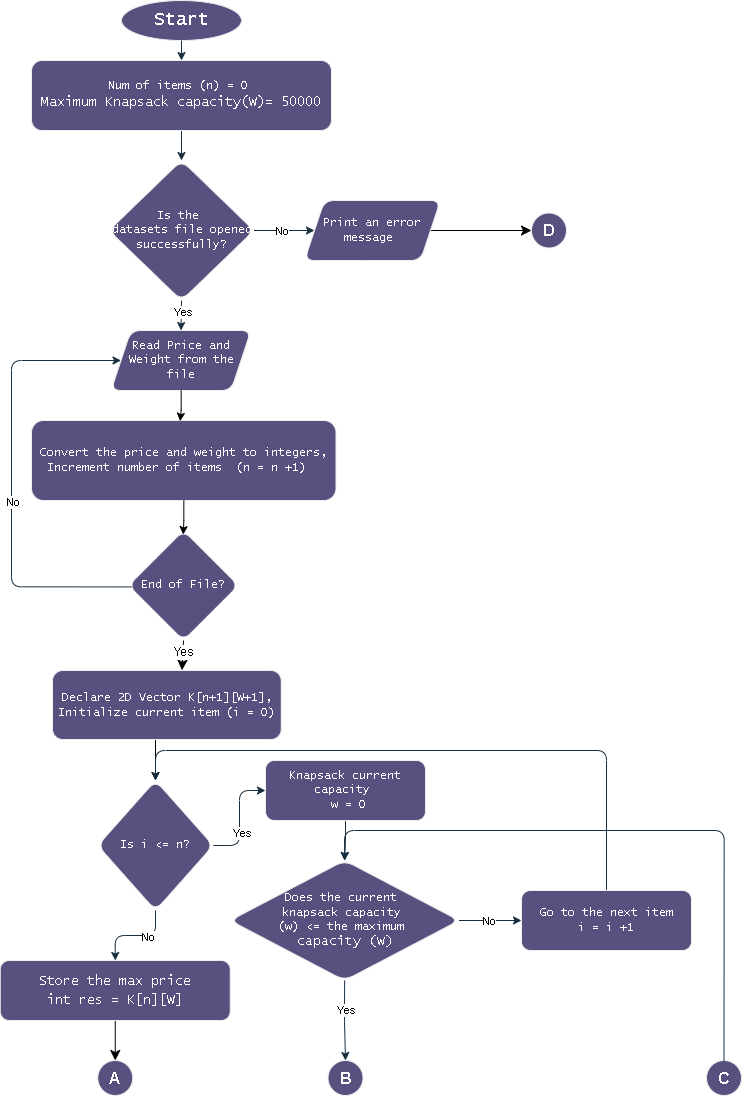

The diagram above was exported from draw.io. Its source (the exported page's mxGraphModel, read from the mxfile embedded in the PNG):
<mxGraphModel dx="2647" dy="1373" grid="1" gridSize="10" guides="1" tooltips="1" connect="1" arrows="1" fold="1" page="1" pageScale="1" pageWidth="827" pageHeight="1169" math="0" shadow="0">
  <root>
    <mxCell id="WIyWlLk6GJQsqaUBKTNV-0" />
    <mxCell id="WIyWlLk6GJQsqaUBKTNV-1" parent="WIyWlLk6GJQsqaUBKTNV-0" />
    <mxCell id="rXf2tOvo_729eBIrK1Wt-0" value="&lt;font style=&quot;font-size: 18px;&quot;&gt;Start&lt;/font&gt;" style="ellipse;whiteSpace=wrap;html=1;fontFamily=Lucida Console;labelBackgroundColor=none;fillColor=#56517E;strokeColor=#EEEEEE;fontColor=#FFFFFF;rounded=1;" parent="WIyWlLk6GJQsqaUBKTNV-1" vertex="1">
      <mxGeometry x="160" y="50" width="120" height="40" as="geometry" />
    </mxCell>
    <mxCell id="rXf2tOvo_729eBIrK1Wt-3" value="" style="endArrow=classic;html=1;rounded=1;entryX=0.5;entryY=0;entryDx=0;entryDy=0;fontFamily=Lucida Console;labelBackgroundColor=none;strokeColor=#182E3E;fontColor=default;" parent="WIyWlLk6GJQsqaUBKTNV-1" target="rXf2tOvo_729eBIrK1Wt-14" edge="1">
      <mxGeometry width="50" height="50" relative="1" as="geometry">
        <mxPoint x="220" y="90" as="sourcePoint" />
        <mxPoint x="220" y="130" as="targetPoint" />
      </mxGeometry>
    </mxCell>
    <mxCell id="rXf2tOvo_729eBIrK1Wt-4" value="Read Price and Weight from the file" style="shape=parallelogram;perimeter=parallelogramPerimeter;whiteSpace=wrap;html=1;fixedSize=1;fontFamily=Lucida Console;labelBackgroundColor=none;fillColor=#56517E;strokeColor=#EEEEEE;fontColor=#FFFFFF;rounded=1;" parent="WIyWlLk6GJQsqaUBKTNV-1" vertex="1">
      <mxGeometry x="149.5" y="380" width="140" height="60" as="geometry" />
    </mxCell>
    <mxCell id="q2mSmP1rY8knm33h1HeX-0" style="edgeStyle=orthogonalEdgeStyle;rounded=1;orthogonalLoop=1;jettySize=auto;html=1;entryX=0.5;entryY=0;entryDx=0;entryDy=0;curved=0;" parent="WIyWlLk6GJQsqaUBKTNV-1" source="rXf2tOvo_729eBIrK1Wt-5" target="rXf2tOvo_729eBIrK1Wt-41" edge="1">
      <mxGeometry relative="1" as="geometry">
        <Array as="points">
          <mxPoint x="210" y="750" />
          <mxPoint x="199" y="750" />
        </Array>
      </mxGeometry>
    </mxCell>
    <mxCell id="rXf2tOvo_729eBIrK1Wt-5" value="Declare 2D Vector&lt;span style=&quot;background-color: initial;&quot;&gt;&amp;nbsp;K[n+1][W+1],&lt;br&gt;&lt;/span&gt;Initialize current item (i = 0)&lt;span style=&quot;background-color: initial;&quot;&gt;&lt;br&gt;&lt;/span&gt;" style="rounded=1;whiteSpace=wrap;html=1;fontFamily=Lucida Console;labelBackgroundColor=none;fillColor=#56517E;strokeColor=#EEEEEE;fontColor=#FFFFFF;" parent="WIyWlLk6GJQsqaUBKTNV-1" vertex="1">
      <mxGeometry x="91" y="720" width="228.75" height="69" as="geometry" />
    </mxCell>
    <mxCell id="rXf2tOvo_729eBIrK1Wt-23" style="edgeStyle=orthogonalEdgeStyle;rounded=1;orthogonalLoop=1;jettySize=auto;html=1;entryX=0;entryY=0.5;entryDx=0;entryDy=0;fontFamily=Lucida Console;labelBackgroundColor=none;strokeColor=#182E3E;fontColor=default;" parent="WIyWlLk6GJQsqaUBKTNV-1" source="rXf2tOvo_729eBIrK1Wt-13" target="rXf2tOvo_729eBIrK1Wt-16" edge="1">
      <mxGeometry relative="1" as="geometry" />
    </mxCell>
    <mxCell id="rXf2tOvo_729eBIrK1Wt-24" value="No" style="edgeLabel;html=1;align=center;verticalAlign=middle;resizable=0;points=[];labelBackgroundColor=default;fontColor=default;rounded=1;" parent="rXf2tOvo_729eBIrK1Wt-23" connectable="0" vertex="1">
      <mxGeometry x="-0.3034" y="-4" relative="1" as="geometry">
        <mxPoint x="7" y="-5" as="offset" />
      </mxGeometry>
    </mxCell>
    <mxCell id="9OEpUSDKvXyZiGH-LMGh-3" style="edgeStyle=orthogonalEdgeStyle;rounded=1;orthogonalLoop=1;jettySize=auto;html=1;exitX=0.5;exitY=1;exitDx=0;exitDy=0;entryX=0.5;entryY=0;entryDx=0;entryDy=0;labelBackgroundColor=none;strokeColor=#182E3E;fontColor=default;" parent="WIyWlLk6GJQsqaUBKTNV-1" source="rXf2tOvo_729eBIrK1Wt-13" target="rXf2tOvo_729eBIrK1Wt-4" edge="1">
      <mxGeometry relative="1" as="geometry" />
    </mxCell>
    <mxCell id="9OEpUSDKvXyZiGH-LMGh-4" value="Yes" style="edgeLabel;html=1;align=center;verticalAlign=middle;resizable=0;points=[];labelBackgroundColor=default;fontColor=default;rounded=1;" parent="9OEpUSDKvXyZiGH-LMGh-3" connectable="0" vertex="1">
      <mxGeometry x="-0.342" relative="1" as="geometry">
        <mxPoint as="offset" />
      </mxGeometry>
    </mxCell>
    <mxCell id="rXf2tOvo_729eBIrK1Wt-13" value="Is&amp;nbsp;&lt;span style=&quot;background-color: initial;&quot;&gt;the&amp;nbsp;&lt;/span&gt;&lt;div&gt;&lt;span style=&quot;background-color: initial;&quot;&gt;datasets file opened successfully?&lt;/span&gt;&lt;/div&gt;" style="rhombus;whiteSpace=wrap;html=1;fontFamily=Lucida Console;labelBackgroundColor=none;fillColor=#56517E;strokeColor=#EEEEEE;fontColor=#FFFFFF;rounded=1;" parent="WIyWlLk6GJQsqaUBKTNV-1" vertex="1">
      <mxGeometry x="147.5" y="210" width="145" height="140" as="geometry" />
    </mxCell>
    <mxCell id="rXf2tOvo_729eBIrK1Wt-26" style="edgeStyle=orthogonalEdgeStyle;rounded=1;orthogonalLoop=1;jettySize=auto;html=1;entryX=0.5;entryY=0;entryDx=0;entryDy=0;fontFamily=Lucida Console;labelBackgroundColor=none;strokeColor=#182E3E;fontColor=default;" parent="WIyWlLk6GJQsqaUBKTNV-1" source="rXf2tOvo_729eBIrK1Wt-14" target="rXf2tOvo_729eBIrK1Wt-13" edge="1">
      <mxGeometry relative="1" as="geometry" />
    </mxCell>
    <mxCell id="rXf2tOvo_729eBIrK1Wt-14" value="Num of items (n) = 0&amp;nbsp;&lt;div&gt;&lt;div style=&quot;font-size: 14px; line-height: 19px; white-space: pre;&quot;&gt;Maximum Knapsack capacity(W)= 50000&lt;/div&gt;&lt;/div&gt;" style="rounded=1;whiteSpace=wrap;html=1;fontFamily=Lucida Console;labelBackgroundColor=none;fillColor=#56517E;strokeColor=#EEEEEE;fontColor=#FFFFFF;" parent="WIyWlLk6GJQsqaUBKTNV-1" vertex="1">
      <mxGeometry x="70" y="110" width="300" height="70" as="geometry" />
    </mxCell>
    <mxCell id="1HsU0e15MaYMgfGuCVgA-29" style="edgeStyle=none;curved=1;rounded=0;orthogonalLoop=1;jettySize=auto;html=1;exitX=1;exitY=0.5;exitDx=0;exitDy=0;entryX=0;entryY=0.5;entryDx=0;entryDy=0;fontSize=12;startSize=8;endSize=8;" parent="WIyWlLk6GJQsqaUBKTNV-1" source="rXf2tOvo_729eBIrK1Wt-16" target="1HsU0e15MaYMgfGuCVgA-8" edge="1">
      <mxGeometry relative="1" as="geometry" />
    </mxCell>
    <mxCell id="rXf2tOvo_729eBIrK1Wt-16" value="Print an error message&amp;nbsp;" style="shape=parallelogram;perimeter=parallelogramPerimeter;whiteSpace=wrap;html=1;fixedSize=1;fontFamily=Lucida Console;labelBackgroundColor=none;fillColor=#56517E;strokeColor=#EEEEEE;fontColor=#FFFFFF;rounded=1;" parent="WIyWlLk6GJQsqaUBKTNV-1" vertex="1">
      <mxGeometry x="343" y="250" width="136" height="60" as="geometry" />
    </mxCell>
    <mxCell id="VIRo8PHBleGhnrbvLtAV-0" style="edgeStyle=orthogonalEdgeStyle;rounded=1;orthogonalLoop=1;jettySize=auto;html=1;exitX=0.037;exitY=0.513;exitDx=0;exitDy=0;entryX=0;entryY=0.5;entryDx=0;entryDy=0;labelBackgroundColor=none;strokeColor=#182E3E;fontColor=default;exitPerimeter=0;" parent="WIyWlLk6GJQsqaUBKTNV-1" source="rXf2tOvo_729eBIrK1Wt-27" target="rXf2tOvo_729eBIrK1Wt-4" edge="1">
      <mxGeometry relative="1" as="geometry">
        <Array as="points">
          <mxPoint x="50" y="636" />
          <mxPoint x="50" y="410" />
        </Array>
      </mxGeometry>
    </mxCell>
    <mxCell id="VIRo8PHBleGhnrbvLtAV-1" value="No" style="edgeLabel;html=1;align=center;verticalAlign=middle;resizable=0;points=[];labelBackgroundColor=default;fontColor=default;rounded=1;" parent="VIRo8PHBleGhnrbvLtAV-0" vertex="1" connectable="0">
      <mxGeometry x="-0.0963" relative="1" as="geometry">
        <mxPoint as="offset" />
      </mxGeometry>
    </mxCell>
    <mxCell id="rXf2tOvo_729eBIrK1Wt-27" value="End of File?" style="rhombus;whiteSpace=wrap;html=1;fontFamily=Lucida Console;labelBackgroundColor=none;fillColor=#56517E;strokeColor=#EEEEEE;fontColor=#FFFFFF;rounded=1;" parent="WIyWlLk6GJQsqaUBKTNV-1" vertex="1">
      <mxGeometry x="167" y="580" width="110" height="110" as="geometry" />
    </mxCell>
    <mxCell id="rXf2tOvo_729eBIrK1Wt-44" style="edgeStyle=orthogonalEdgeStyle;rounded=1;orthogonalLoop=1;jettySize=auto;html=1;entryX=0.5;entryY=0;entryDx=0;entryDy=0;fontFamily=Lucida Console;labelBackgroundColor=none;strokeColor=#182E3E;fontColor=default;" parent="WIyWlLk6GJQsqaUBKTNV-1" source="rXf2tOvo_729eBIrK1Wt-41" target="rXf2tOvo_729eBIrK1Wt-68" edge="1">
      <mxGeometry relative="1" as="geometry">
        <mxPoint x="220" y="1495" as="targetPoint" />
      </mxGeometry>
    </mxCell>
    <mxCell id="rXf2tOvo_729eBIrK1Wt-46" value="No" style="edgeLabel;html=1;align=center;verticalAlign=middle;resizable=0;points=[];labelBackgroundColor=default;fontColor=default;rounded=1;" parent="rXf2tOvo_729eBIrK1Wt-44" connectable="0" vertex="1">
      <mxGeometry x="-0.2512" relative="1" as="geometry">
        <mxPoint as="offset" />
      </mxGeometry>
    </mxCell>
    <mxCell id="rXf2tOvo_729eBIrK1Wt-48" style="edgeStyle=orthogonalEdgeStyle;rounded=1;orthogonalLoop=1;jettySize=auto;html=1;exitX=1;exitY=0.5;exitDx=0;exitDy=0;entryX=0;entryY=0.5;entryDx=0;entryDy=0;fontFamily=Lucida Console;labelBackgroundColor=none;strokeColor=#182E3E;fontColor=default;" parent="WIyWlLk6GJQsqaUBKTNV-1" source="rXf2tOvo_729eBIrK1Wt-41" target="rXf2tOvo_729eBIrK1Wt-51" edge="1">
      <mxGeometry relative="1" as="geometry">
        <mxPoint x="340" y="1175" as="targetPoint" />
      </mxGeometry>
    </mxCell>
    <mxCell id="rXf2tOvo_729eBIrK1Wt-49" value="Yes" style="edgeLabel;html=1;align=center;verticalAlign=middle;resizable=0;points=[];labelBackgroundColor=default;fontColor=default;rounded=1;" parent="rXf2tOvo_729eBIrK1Wt-48" connectable="0" vertex="1">
      <mxGeometry x="-0.227" y="-1" relative="1" as="geometry">
        <mxPoint as="offset" />
      </mxGeometry>
    </mxCell>
    <mxCell id="rXf2tOvo_729eBIrK1Wt-41" value="Is i &amp;lt;= n?" style="rhombus;whiteSpace=wrap;html=1;fontFamily=Lucida Console;labelBackgroundColor=none;fillColor=#56517E;strokeColor=#EEEEEE;fontColor=#FFFFFF;rounded=1;" parent="WIyWlLk6GJQsqaUBKTNV-1" vertex="1">
      <mxGeometry x="136.25" y="830" width="115.5" height="130" as="geometry" />
    </mxCell>
    <mxCell id="VIRo8PHBleGhnrbvLtAV-4" style="edgeStyle=orthogonalEdgeStyle;rounded=1;orthogonalLoop=1;jettySize=auto;html=1;entryX=0.5;entryY=0;entryDx=0;entryDy=0;labelBackgroundColor=none;strokeColor=#182E3E;fontColor=default;" parent="WIyWlLk6GJQsqaUBKTNV-1" source="rXf2tOvo_729eBIrK1Wt-51" target="rXf2tOvo_729eBIrK1Wt-52" edge="1">
      <mxGeometry relative="1" as="geometry" />
    </mxCell>
    <mxCell id="rXf2tOvo_729eBIrK1Wt-51" value="Knapsack current capacity&amp;nbsp;&lt;div&gt;&amp;nbsp;w = 0&lt;/div&gt;" style="rounded=1;whiteSpace=wrap;html=1;fontFamily=Lucida Console;labelBackgroundColor=none;fillColor=#56517E;strokeColor=#EEEEEE;fontColor=#FFFFFF;" parent="WIyWlLk6GJQsqaUBKTNV-1" vertex="1">
      <mxGeometry x="304" y="810" width="160" height="60" as="geometry" />
    </mxCell>
    <mxCell id="9OEpUSDKvXyZiGH-LMGh-6" style="edgeStyle=orthogonalEdgeStyle;rounded=1;orthogonalLoop=1;jettySize=auto;html=1;exitX=1;exitY=0.5;exitDx=0;exitDy=0;entryX=0;entryY=0.5;entryDx=0;entryDy=0;labelBackgroundColor=none;strokeColor=#182E3E;fontColor=default;" parent="WIyWlLk6GJQsqaUBKTNV-1" source="rXf2tOvo_729eBIrK1Wt-52" target="rXf2tOvo_729eBIrK1Wt-71" edge="1">
      <mxGeometry relative="1" as="geometry" />
    </mxCell>
    <mxCell id="9OEpUSDKvXyZiGH-LMGh-8" value="No" style="edgeLabel;html=1;align=center;verticalAlign=middle;resizable=0;points=[];labelBackgroundColor=default;fontColor=default;rounded=1;" parent="9OEpUSDKvXyZiGH-LMGh-6" connectable="0" vertex="1">
      <mxGeometry x="-0.0536" y="5" relative="1" as="geometry">
        <mxPoint x="-1" y="4" as="offset" />
      </mxGeometry>
    </mxCell>
    <mxCell id="9OEpUSDKvXyZiGH-LMGh-9" style="edgeStyle=orthogonalEdgeStyle;rounded=1;orthogonalLoop=1;jettySize=auto;html=1;exitX=0.5;exitY=1;exitDx=0;exitDy=0;entryX=0.5;entryY=0;entryDx=0;entryDy=0;labelBackgroundColor=none;strokeColor=#182E3E;fontColor=default;" parent="WIyWlLk6GJQsqaUBKTNV-1" source="rXf2tOvo_729eBIrK1Wt-52" target="1HsU0e15MaYMgfGuCVgA-6" edge="1">
      <mxGeometry relative="1" as="geometry" />
    </mxCell>
    <mxCell id="9OEpUSDKvXyZiGH-LMGh-13" value="Yes" style="edgeLabel;html=1;align=center;verticalAlign=middle;resizable=0;points=[];labelBackgroundColor=default;fontColor=default;rounded=1;" parent="9OEpUSDKvXyZiGH-LMGh-9" connectable="0" vertex="1">
      <mxGeometry x="-0.1799" y="-2" relative="1" as="geometry">
        <mxPoint x="2" y="-5" as="offset" />
      </mxGeometry>
    </mxCell>
    <mxCell id="rXf2tOvo_729eBIrK1Wt-52" value="Does the current&amp;nbsp;&lt;div&gt;knapsack capacity&amp;nbsp;&lt;/div&gt;&lt;div&gt;(w) &amp;lt;= the maximum&amp;nbsp;&lt;/div&gt;&lt;div style=&quot;font-size: 13px;&quot;&gt;capacity (&lt;font style=&quot;font-size: 13px;&quot;&gt;W&lt;/font&gt;)&lt;/div&gt;" style="rhombus;whiteSpace=wrap;html=1;fontFamily=Lucida Console;labelBackgroundColor=none;fillColor=#56517E;strokeColor=#EEEEEE;fontColor=#FFFFFF;rounded=1;" parent="WIyWlLk6GJQsqaUBKTNV-1" vertex="1">
      <mxGeometry x="268.75" y="910" width="228.75" height="120" as="geometry" />
    </mxCell>
    <mxCell id="1HsU0e15MaYMgfGuCVgA-1" value="" style="edgeStyle=none;curved=1;rounded=0;orthogonalLoop=1;jettySize=auto;html=1;fontSize=12;startSize=8;endSize=8;entryX=0.5;entryY=0;entryDx=0;entryDy=0;" parent="WIyWlLk6GJQsqaUBKTNV-1" source="rXf2tOvo_729eBIrK1Wt-68" target="1HsU0e15MaYMgfGuCVgA-2" edge="1">
      <mxGeometry relative="1" as="geometry">
        <mxPoint x="153.75" y="1070" as="targetPoint" />
      </mxGeometry>
    </mxCell>
    <mxCell id="rXf2tOvo_729eBIrK1Wt-68" value="&lt;div style=&quot;font-size: 14px; line-height: 19px; white-space: pre;&quot;&gt;Store the max price&lt;/div&gt;&lt;div style=&quot;font-size: 14px; line-height: 19px; white-space: pre;&quot;&gt;int res = &lt;span style=&quot;background-color: initial;&quot;&gt;K[n][W]&lt;/span&gt;&lt;/div&gt;" style="rounded=1;whiteSpace=wrap;html=1;fontFamily=Lucida Console;labelBackgroundColor=none;fillColor=#56517E;strokeColor=#EEEEEE;fontColor=#FFFFFF;" parent="WIyWlLk6GJQsqaUBKTNV-1" vertex="1">
      <mxGeometry x="38.75" y="1010" width="230" height="60" as="geometry" />
    </mxCell>
    <mxCell id="9OEpUSDKvXyZiGH-LMGh-7" style="edgeStyle=orthogonalEdgeStyle;rounded=1;orthogonalLoop=1;jettySize=auto;html=1;exitX=0.5;exitY=0;exitDx=0;exitDy=0;entryX=0.5;entryY=0;entryDx=0;entryDy=0;labelBackgroundColor=none;strokeColor=#182E3E;fontColor=default;" parent="WIyWlLk6GJQsqaUBKTNV-1" source="rXf2tOvo_729eBIrK1Wt-71" target="rXf2tOvo_729eBIrK1Wt-41" edge="1">
      <mxGeometry relative="1" as="geometry">
        <Array as="points">
          <mxPoint x="645" y="800" />
          <mxPoint x="194" y="800" />
        </Array>
      </mxGeometry>
    </mxCell>
    <mxCell id="rXf2tOvo_729eBIrK1Wt-71" value="&lt;div&gt;Go to the next item&lt;/div&gt;i = i +1" style="rounded=1;whiteSpace=wrap;html=1;fontFamily=Lucida Console;labelBackgroundColor=none;fillColor=#56517E;strokeColor=#EEEEEE;fontColor=#FFFFFF;" parent="WIyWlLk6GJQsqaUBKTNV-1" vertex="1">
      <mxGeometry x="560" y="940" width="170" height="60" as="geometry" />
    </mxCell>
    <mxCell id="1HsU0e15MaYMgfGuCVgA-2" value="&lt;b&gt;&lt;font style=&quot;font-size: 16px;&quot;&gt;A&lt;/font&gt;&lt;/b&gt;" style="ellipse;whiteSpace=wrap;html=1;aspect=fixed;labelBackgroundColor=none;fillColor=#56517E;strokeColor=#EEEEEE;fontColor=#FFFFFF;rounded=1;" parent="WIyWlLk6GJQsqaUBKTNV-1" vertex="1">
      <mxGeometry x="136.25" y="1110" width="35" height="35" as="geometry" />
    </mxCell>
    <mxCell id="1HsU0e15MaYMgfGuCVgA-6" value="B" style="ellipse;whiteSpace=wrap;html=1;aspect=fixed;labelBackgroundColor=none;fillColor=#56517E;strokeColor=#EEEEEE;fontColor=#FFFFFF;rounded=1;fontStyle=1;fontSize=16;" parent="WIyWlLk6GJQsqaUBKTNV-1" vertex="1">
      <mxGeometry x="366.5" y="1110" width="35" height="35" as="geometry" />
    </mxCell>
    <mxCell id="1HsU0e15MaYMgfGuCVgA-7" value="&lt;b&gt;&lt;font style=&quot;font-size: 16px;&quot;&gt;C&lt;/font&gt;&lt;/b&gt;" style="ellipse;whiteSpace=wrap;html=1;aspect=fixed;labelBackgroundColor=none;fillColor=#56517E;strokeColor=#EEEEEE;fontColor=#FFFFFF;rounded=1;" parent="WIyWlLk6GJQsqaUBKTNV-1" vertex="1">
      <mxGeometry x="745" y="1110" width="35" height="35" as="geometry" />
    </mxCell>
    <mxCell id="1HsU0e15MaYMgfGuCVgA-8" value="D" style="ellipse;whiteSpace=wrap;html=1;aspect=fixed;labelBackgroundColor=none;fillColor=#56517E;strokeColor=#EEEEEE;fontColor=#FFFFFF;rounded=1;fontStyle=1;fontSize=16;" parent="WIyWlLk6GJQsqaUBKTNV-1" vertex="1">
      <mxGeometry x="570" y="262.5" width="35" height="35" as="geometry" />
    </mxCell>
    <mxCell id="1HsU0e15MaYMgfGuCVgA-11" style="edgeStyle=none;curved=1;rounded=0;orthogonalLoop=1;jettySize=auto;html=1;exitX=0.5;exitY=1;exitDx=0;exitDy=0;entryX=0.566;entryY=-0.004;entryDx=0;entryDy=0;entryPerimeter=0;fontSize=12;startSize=8;endSize=8;" parent="WIyWlLk6GJQsqaUBKTNV-1" source="rXf2tOvo_729eBIrK1Wt-27" target="rXf2tOvo_729eBIrK1Wt-5" edge="1">
      <mxGeometry relative="1" as="geometry" />
    </mxCell>
    <mxCell id="1HsU0e15MaYMgfGuCVgA-12" value="Yes" style="edgeLabel;html=1;align=center;verticalAlign=middle;resizable=0;points=[];fontSize=12;" parent="1HsU0e15MaYMgfGuCVgA-11" connectable="0" vertex="1">
      <mxGeometry x="0.0516" y="-1" relative="1" as="geometry">
        <mxPoint y="-6" as="offset" />
      </mxGeometry>
    </mxCell>
    <mxCell id="1HsU0e15MaYMgfGuCVgA-16" style="edgeStyle=orthogonalEdgeStyle;rounded=1;orthogonalLoop=1;jettySize=auto;html=1;exitX=0.5;exitY=0;exitDx=0;exitDy=0;entryX=0.5;entryY=0;entryDx=0;entryDy=0;labelBackgroundColor=none;strokeColor=#182E3E;fontColor=default;" parent="WIyWlLk6GJQsqaUBKTNV-1" source="1HsU0e15MaYMgfGuCVgA-7" target="rXf2tOvo_729eBIrK1Wt-52" edge="1">
      <mxGeometry relative="1" as="geometry">
        <Array as="points">
          <mxPoint x="762" y="880" />
          <mxPoint x="383" y="880" />
        </Array>
        <mxPoint x="859" y="1020" as="sourcePoint" />
        <mxPoint x="414" y="880" as="targetPoint" />
      </mxGeometry>
    </mxCell>
    <mxCell id="4UWtBIN38Dwf6WhaXoKZ-0" value="Convert the price and weight to integers,&lt;br&gt;&lt;div&gt;Increment n&lt;span style=&quot;background-color: initial;&quot;&gt;umber of items&amp;nbsp; (n = n +1)&amp;nbsp;&lt;/span&gt;&lt;span style=&quot;background-color: initial;&quot;&gt;&amp;nbsp;&lt;/span&gt;&lt;/div&gt;" style="rounded=1;whiteSpace=wrap;html=1;fontFamily=Lucida Console;labelBackgroundColor=none;fillColor=#56517E;strokeColor=#EEEEEE;fontColor=#FFFFFF;" parent="WIyWlLk6GJQsqaUBKTNV-1" vertex="1">
      <mxGeometry x="70" y="470" width="304.5" height="80" as="geometry" />
    </mxCell>
    <mxCell id="q2mSmP1rY8knm33h1HeX-5" style="edgeStyle=orthogonalEdgeStyle;rounded=0;orthogonalLoop=1;jettySize=auto;html=1;entryX=0.498;entryY=0.037;entryDx=0;entryDy=0;entryPerimeter=0;" parent="WIyWlLk6GJQsqaUBKTNV-1" source="4UWtBIN38Dwf6WhaXoKZ-0" target="rXf2tOvo_729eBIrK1Wt-27" edge="1">
      <mxGeometry relative="1" as="geometry" />
    </mxCell>
    <mxCell id="q2mSmP1rY8knm33h1HeX-6" style="edgeStyle=orthogonalEdgeStyle;rounded=0;orthogonalLoop=1;jettySize=auto;html=1;entryX=0.488;entryY=0.009;entryDx=0;entryDy=0;entryPerimeter=0;" parent="WIyWlLk6GJQsqaUBKTNV-1" source="rXf2tOvo_729eBIrK1Wt-4" target="4UWtBIN38Dwf6WhaXoKZ-0" edge="1">
      <mxGeometry relative="1" as="geometry" />
    </mxCell>
  </root>
</mxGraphModel>